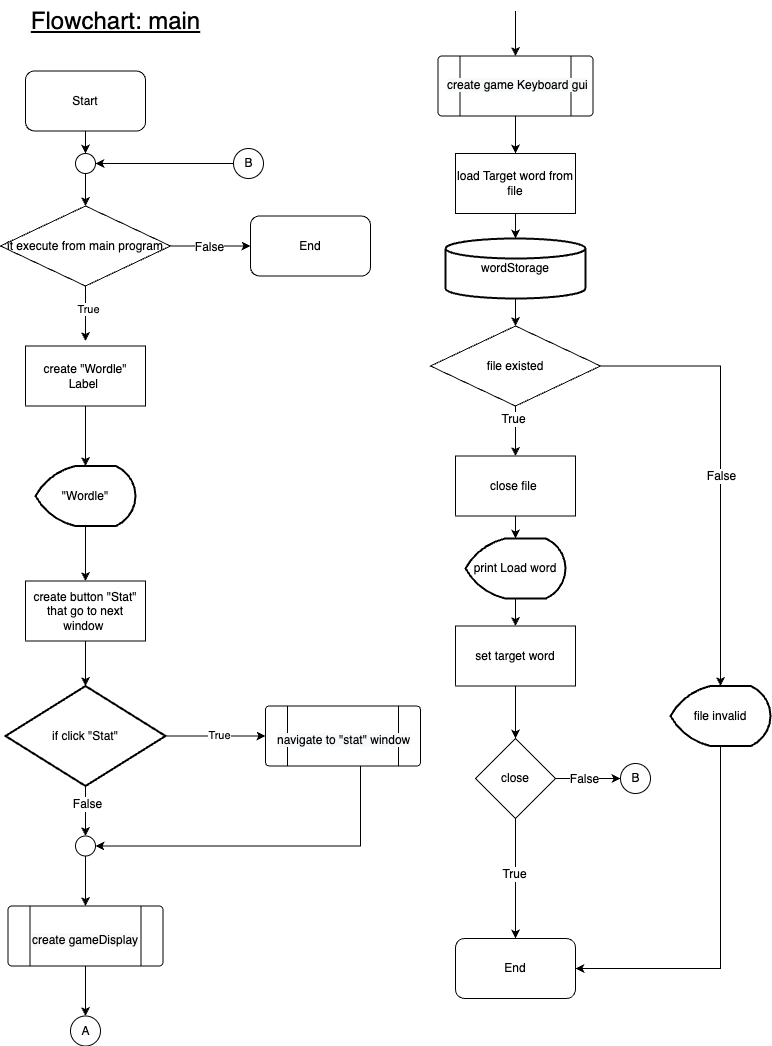

The diagram above was exported from draw.io. Its source (the exported page's mxGraphModel, read from the mxfile embedded in the PNG):
<mxGraphModel dx="3815" dy="1393" grid="1" gridSize="10" guides="1" tooltips="1" connect="1" arrows="1" fold="1" page="1" pageScale="1" pageWidth="850" pageHeight="1100" math="0" shadow="0">
  <root>
    <mxCell id="0" />
    <mxCell id="1" parent="0" />
    <mxCell id="2" value="" style="edgeStyle=orthogonalEdgeStyle;rounded=0;orthogonalLoop=1;jettySize=auto;html=1;" edge="1" source="3" target="66" parent="1">
      <mxGeometry relative="1" as="geometry" />
    </mxCell>
    <mxCell id="3" value="Start" style="rounded=1;whiteSpace=wrap;html=1;" vertex="1" parent="1">
      <mxGeometry x="-765" y="102.5" width="120" height="60" as="geometry" />
    </mxCell>
    <mxCell id="4" value="" style="edgeStyle=orthogonalEdgeStyle;rounded=0;orthogonalLoop=1;jettySize=auto;html=1;" edge="1" source="8" parent="1">
      <mxGeometry relative="1" as="geometry">
        <mxPoint x="-705" y="372.5" as="targetPoint" />
      </mxGeometry>
    </mxCell>
    <mxCell id="5" value="True" style="edgeLabel;html=1;align=center;verticalAlign=middle;resizable=0;points=[];" vertex="1" connectable="0" parent="4">
      <mxGeometry x="-0.2104" y="2" relative="1" as="geometry">
        <mxPoint as="offset" />
      </mxGeometry>
    </mxCell>
    <mxCell id="6" value="" style="edgeStyle=orthogonalEdgeStyle;rounded=0;orthogonalLoop=1;jettySize=auto;html=1;fontSize=12;" edge="1" source="8" target="50" parent="1">
      <mxGeometry relative="1" as="geometry" />
    </mxCell>
    <mxCell id="7" value="False" style="edgeLabel;html=1;align=center;verticalAlign=middle;resizable=0;points=[];fontSize=12;" vertex="1" connectable="0" parent="6">
      <mxGeometry x="-0.0523" relative="1" as="geometry">
        <mxPoint as="offset" />
      </mxGeometry>
    </mxCell>
    <mxCell id="8" value="it execute from main program" style="rhombus;whiteSpace=wrap;html=1;" vertex="1" parent="1">
      <mxGeometry x="-790" y="237.5" width="170" height="80" as="geometry" />
    </mxCell>
    <mxCell id="9" value="" style="edgeStyle=orthogonalEdgeStyle;rounded=0;orthogonalLoop=1;jettySize=auto;html=1;" edge="1" source="10" target="12" parent="1">
      <mxGeometry relative="1" as="geometry" />
    </mxCell>
    <mxCell id="10" value="create &quot;Wordle&quot; Label&amp;nbsp;" style="whiteSpace=wrap;html=1;" vertex="1" parent="1">
      <mxGeometry x="-765" y="377.5" width="120" height="60" as="geometry" />
    </mxCell>
    <mxCell id="11" value="" style="edgeStyle=orthogonalEdgeStyle;rounded=0;orthogonalLoop=1;jettySize=auto;html=1;" edge="1" source="12" target="14" parent="1">
      <mxGeometry relative="1" as="geometry" />
    </mxCell>
    <mxCell id="12" value="&quot;Wordle&quot;" style="strokeWidth=2;html=1;shape=mxgraph.flowchart.display;whiteSpace=wrap;" vertex="1" parent="1">
      <mxGeometry x="-755" y="497.5" width="100" height="60" as="geometry" />
    </mxCell>
    <mxCell id="13" value="" style="edgeStyle=orthogonalEdgeStyle;rounded=0;orthogonalLoop=1;jettySize=auto;html=1;" edge="1" source="14" target="19" parent="1">
      <mxGeometry relative="1" as="geometry" />
    </mxCell>
    <mxCell id="14" value="create button &quot;Stat&quot; that go to next window&amp;nbsp;" style="whiteSpace=wrap;html=1;" vertex="1" parent="1">
      <mxGeometry x="-765" y="612.5" width="120" height="60" as="geometry" />
    </mxCell>
    <mxCell id="15" value="" style="edgeStyle=orthogonalEdgeStyle;rounded=0;orthogonalLoop=1;jettySize=auto;html=1;" edge="1" source="19" parent="1">
      <mxGeometry relative="1" as="geometry">
        <mxPoint x="-525" y="767.5" as="targetPoint" />
      </mxGeometry>
    </mxCell>
    <mxCell id="16" value="True" style="edgeLabel;html=1;align=center;verticalAlign=middle;resizable=0;points=[];" vertex="1" connectable="0" parent="15">
      <mxGeometry x="0.04" y="2" relative="1" as="geometry">
        <mxPoint as="offset" />
      </mxGeometry>
    </mxCell>
    <mxCell id="17" value="" style="edgeStyle=orthogonalEdgeStyle;rounded=0;orthogonalLoop=1;jettySize=auto;html=1;fontSize=12;" edge="1" source="19" target="28" parent="1">
      <mxGeometry relative="1" as="geometry" />
    </mxCell>
    <mxCell id="18" value="False" style="edgeLabel;html=1;align=center;verticalAlign=middle;resizable=0;points=[];fontSize=12;" vertex="1" connectable="0" parent="17">
      <mxGeometry x="-0.2854" y="1" relative="1" as="geometry">
        <mxPoint as="offset" />
      </mxGeometry>
    </mxCell>
    <mxCell id="19" value="if click &quot;Stat&quot;" style="strokeWidth=2;html=1;shape=mxgraph.flowchart.decision;whiteSpace=wrap;" vertex="1" parent="1">
      <mxGeometry x="-785" y="717.5" width="160" height="100" as="geometry" />
    </mxCell>
    <mxCell id="20" value="" style="verticalLabelPosition=bottom;verticalAlign=top;html=1;shape=process;whiteSpace=wrap;rounded=1;size=0.14;arcSize=6;" vertex="1" parent="1">
      <mxGeometry x="-525" y="737.5" width="155" height="60" as="geometry" />
    </mxCell>
    <mxCell id="21" value="&lt;font style=&quot;font-size: 24px;&quot;&gt;&lt;u&gt;Flowchart: main&lt;/u&gt;&lt;/font&gt;" style="text;html=1;align=center;verticalAlign=middle;resizable=0;points=[];autosize=1;strokeColor=none;fillColor=none;" vertex="1" parent="1">
      <mxGeometry x="-770" y="32.5" width="190" height="40" as="geometry" />
    </mxCell>
    <mxCell id="22" style="edgeStyle=orthogonalEdgeStyle;rounded=0;orthogonalLoop=1;jettySize=auto;html=1;entryX=1;entryY=0.5;entryDx=0;entryDy=0;entryPerimeter=0;fontSize=12;" edge="1" source="23" target="28" parent="1">
      <mxGeometry relative="1" as="geometry">
        <Array as="points">
          <mxPoint x="-430" y="877.5" />
        </Array>
      </mxGeometry>
    </mxCell>
    <mxCell id="23" value="&lt;meta charset=&quot;utf-8&quot;&gt;&lt;span style=&quot;color: rgb(0, 0, 0); font-family: Helvetica; font-size: 12px; font-style: normal; font-variant-ligatures: normal; font-variant-caps: normal; font-weight: 400; letter-spacing: normal; orphans: 2; text-align: center; text-indent: 0px; text-transform: none; widows: 2; word-spacing: 0px; -webkit-text-stroke-width: 0px; background-color: rgb(248, 249, 250); text-decoration-thickness: initial; text-decoration-style: initial; text-decoration-color: initial; float: none; display: inline !important;&quot;&gt;navigate to &quot;stat&quot; window&lt;/span&gt;" style="text;whiteSpace=wrap;html=1;fontSize=12;" vertex="1" parent="1">
      <mxGeometry x="-515" y="757.5" width="170" height="40" as="geometry" />
    </mxCell>
    <mxCell id="24" value="" style="edgeStyle=orthogonalEdgeStyle;rounded=0;orthogonalLoop=1;jettySize=auto;html=1;fontSize=12;" edge="1" source="25" target="29" parent="1">
      <mxGeometry relative="1" as="geometry" />
    </mxCell>
    <mxCell id="25" value="" style="verticalLabelPosition=bottom;verticalAlign=top;html=1;shape=process;whiteSpace=wrap;rounded=1;size=0.14;arcSize=6;" vertex="1" parent="1">
      <mxGeometry x="-782.5" y="937.5" width="155" height="60" as="geometry" />
    </mxCell>
    <mxCell id="26" value="&lt;span style=&quot;color: rgb(0, 0, 0); font-family: Helvetica; font-size: 12px; font-style: normal; font-variant-ligatures: normal; font-variant-caps: normal; font-weight: 400; letter-spacing: normal; orphans: 2; text-align: center; text-indent: 0px; text-transform: none; widows: 2; word-spacing: 0px; -webkit-text-stroke-width: 0px; background-color: rgb(248, 249, 250); text-decoration-thickness: initial; text-decoration-style: initial; text-decoration-color: initial; float: none; display: inline !important;&quot;&gt;create gameDisplay&lt;/span&gt;" style="text;whiteSpace=wrap;html=1;fontSize=12;" vertex="1" parent="1">
      <mxGeometry x="-760" y="957.5" width="170" height="40" as="geometry" />
    </mxCell>
    <mxCell id="27" value="" style="edgeStyle=orthogonalEdgeStyle;rounded=0;orthogonalLoop=1;jettySize=auto;html=1;fontSize=12;entryX=0.5;entryY=0;entryDx=0;entryDy=0;" edge="1" source="28" target="25" parent="1">
      <mxGeometry relative="1" as="geometry" />
    </mxCell>
    <mxCell id="28" value="" style="verticalLabelPosition=bottom;verticalAlign=top;html=1;shape=mxgraph.flowchart.on-page_reference;fontSize=12;" vertex="1" parent="1">
      <mxGeometry x="-715" y="867.5" width="20" height="20" as="geometry" />
    </mxCell>
    <mxCell id="29" value="" style="verticalLabelPosition=bottom;verticalAlign=top;html=1;shape=mxgraph.flowchart.on-page_reference;fontSize=12;" vertex="1" parent="1">
      <mxGeometry x="-720" y="1047.5" width="30" height="30" as="geometry" />
    </mxCell>
    <mxCell id="30" value="A" style="text;html=1;align=center;verticalAlign=middle;resizable=0;points=[];autosize=1;strokeColor=none;fillColor=none;fontSize=12;" vertex="1" parent="1">
      <mxGeometry x="-720" y="1047.5" width="30" height="30" as="geometry" />
    </mxCell>
    <mxCell id="31" style="edgeStyle=orthogonalEdgeStyle;rounded=0;orthogonalLoop=1;jettySize=auto;html=1;entryX=0.5;entryY=0;entryDx=0;entryDy=0;fontSize=12;" edge="1" target="33" parent="1">
      <mxGeometry relative="1" as="geometry">
        <mxPoint x="-275" y="42.5" as="sourcePoint" />
      </mxGeometry>
    </mxCell>
    <mxCell id="32" style="edgeStyle=orthogonalEdgeStyle;rounded=0;orthogonalLoop=1;jettySize=auto;html=1;entryX=0.5;entryY=0;entryDx=0;entryDy=0;fontSize=12;" edge="1" source="33" target="36" parent="1">
      <mxGeometry relative="1" as="geometry" />
    </mxCell>
    <mxCell id="33" value="" style="verticalLabelPosition=bottom;verticalAlign=top;html=1;shape=process;whiteSpace=wrap;rounded=1;size=0.14;arcSize=6;" vertex="1" parent="1">
      <mxGeometry x="-352.5" y="87.5" width="155" height="60" as="geometry" />
    </mxCell>
    <mxCell id="34" value="&lt;span style=&quot;color: rgb(0, 0, 0); font-family: Helvetica; font-size: 12px; font-style: normal; font-variant-ligatures: normal; font-variant-caps: normal; font-weight: 400; letter-spacing: normal; orphans: 2; text-align: center; text-indent: 0px; text-transform: none; widows: 2; word-spacing: 0px; -webkit-text-stroke-width: 0px; background-color: rgb(248, 249, 250); text-decoration-thickness: initial; text-decoration-style: initial; text-decoration-color: initial; float: none; display: inline !important;&quot;&gt;create game Keyboard gui&lt;/span&gt;" style="text;whiteSpace=wrap;html=1;fontSize=12;" vertex="1" parent="1">
      <mxGeometry x="-345" y="102.5" width="170" height="40" as="geometry" />
    </mxCell>
    <mxCell id="35" value="" style="edgeStyle=orthogonalEdgeStyle;rounded=0;orthogonalLoop=1;jettySize=auto;html=1;" edge="1" source="36" target="64" parent="1">
      <mxGeometry relative="1" as="geometry" />
    </mxCell>
    <mxCell id="36" value="load Target word from file" style="whiteSpace=wrap;html=1;fontSize=12;" vertex="1" parent="1">
      <mxGeometry x="-335" y="185" width="120" height="60" as="geometry" />
    </mxCell>
    <mxCell id="37" value="" style="edgeStyle=orthogonalEdgeStyle;rounded=0;orthogonalLoop=1;jettySize=auto;html=1;fontSize=12;" edge="1" source="41" target="43" parent="1">
      <mxGeometry relative="1" as="geometry" />
    </mxCell>
    <mxCell id="38" value="True" style="edgeLabel;html=1;align=center;verticalAlign=middle;resizable=0;points=[];fontSize=12;" vertex="1" connectable="0" parent="37">
      <mxGeometry x="-0.52" y="-3" relative="1" as="geometry">
        <mxPoint as="offset" />
      </mxGeometry>
    </mxCell>
    <mxCell id="39" value="" style="edgeStyle=orthogonalEdgeStyle;rounded=0;orthogonalLoop=1;jettySize=auto;html=1;fontSize=12;" edge="1" source="41" target="45" parent="1">
      <mxGeometry relative="1" as="geometry" />
    </mxCell>
    <mxCell id="40" value="False" style="edgeLabel;html=1;align=center;verticalAlign=middle;resizable=0;points=[];fontSize=12;" vertex="1" connectable="0" parent="39">
      <mxGeometry x="-0.3996" y="3" relative="1" as="geometry">
        <mxPoint x="-3" y="97" as="offset" />
      </mxGeometry>
    </mxCell>
    <mxCell id="41" value="file existed" style="rhombus;whiteSpace=wrap;html=1;fontSize=12;" vertex="1" parent="1">
      <mxGeometry x="-360" y="357.5" width="170" height="80" as="geometry" />
    </mxCell>
    <mxCell id="42" value="" style="edgeStyle=orthogonalEdgeStyle;rounded=0;orthogonalLoop=1;jettySize=auto;html=1;fontSize=12;" edge="1" source="43" target="47" parent="1">
      <mxGeometry relative="1" as="geometry" />
    </mxCell>
    <mxCell id="43" value="close file&amp;nbsp;" style="whiteSpace=wrap;html=1;fontSize=12;" vertex="1" parent="1">
      <mxGeometry x="-335" y="487.5" width="120" height="60" as="geometry" />
    </mxCell>
    <mxCell id="44" style="edgeStyle=orthogonalEdgeStyle;rounded=0;orthogonalLoop=1;jettySize=auto;html=1;fontSize=12;entryX=1;entryY=0.5;entryDx=0;entryDy=0;" edge="1" source="45" target="48" parent="1">
      <mxGeometry relative="1" as="geometry">
        <mxPoint x="-140" y="980" as="targetPoint" />
        <Array as="points">
          <mxPoint x="-70" y="1000" />
        </Array>
      </mxGeometry>
    </mxCell>
    <mxCell id="45" value="file invalid" style="strokeWidth=2;html=1;shape=mxgraph.flowchart.display;whiteSpace=wrap;fontSize=12;" vertex="1" parent="1">
      <mxGeometry x="-120" y="717.5" width="100" height="60" as="geometry" />
    </mxCell>
    <mxCell id="46" value="" style="edgeStyle=orthogonalEdgeStyle;rounded=0;orthogonalLoop=1;jettySize=auto;html=1;fontSize=12;" edge="1" source="47" target="52" parent="1">
      <mxGeometry relative="1" as="geometry" />
    </mxCell>
    <mxCell id="47" value="print Load word" style="strokeWidth=2;html=1;shape=mxgraph.flowchart.display;whiteSpace=wrap;fontSize=12;" vertex="1" parent="1">
      <mxGeometry x="-325" y="570" width="100" height="60" as="geometry" />
    </mxCell>
    <mxCell id="48" value="End" style="rounded=1;whiteSpace=wrap;html=1;fontSize=12;" vertex="1" parent="1">
      <mxGeometry x="-335" y="970" width="120" height="60" as="geometry" />
    </mxCell>
    <mxCell id="49" value="" style="edgeStyle=orthogonalEdgeStyle;rounded=0;orthogonalLoop=1;jettySize=auto;html=1;fontSize=12;" edge="1" target="48" parent="1">
      <mxGeometry relative="1" as="geometry">
        <mxPoint x="-275" y="920" as="sourcePoint" />
      </mxGeometry>
    </mxCell>
    <mxCell id="50" value="End" style="rounded=1;whiteSpace=wrap;html=1;fontSize=12;" vertex="1" parent="1">
      <mxGeometry x="-540" y="247.5" width="120" height="60" as="geometry" />
    </mxCell>
    <mxCell id="51" value="" style="edgeStyle=orthogonalEdgeStyle;rounded=0;orthogonalLoop=1;jettySize=auto;html=1;fontSize=12;" edge="1" source="52" target="57" parent="1">
      <mxGeometry relative="1" as="geometry" />
    </mxCell>
    <mxCell id="52" value="set target word" style="whiteSpace=wrap;html=1;shadow=0;strokeColor=#050505;fontSize=12;" vertex="1" parent="1">
      <mxGeometry x="-335" y="657.5" width="120" height="60" as="geometry" />
    </mxCell>
    <mxCell id="53" value="" style="edgeStyle=orthogonalEdgeStyle;rounded=0;orthogonalLoop=1;jettySize=auto;html=1;fontSize=12;entryX=0.5;entryY=0;entryDx=0;entryDy=0;" edge="1" source="57" target="48" parent="1">
      <mxGeometry relative="1" as="geometry">
        <mxPoint x="-275" y="900" as="targetPoint" />
      </mxGeometry>
    </mxCell>
    <mxCell id="54" value="True" style="edgeLabel;html=1;align=center;verticalAlign=middle;resizable=0;points=[];fontSize=12;" vertex="1" connectable="0" parent="53">
      <mxGeometry x="-0.0933" y="-2" relative="1" as="geometry">
        <mxPoint as="offset" />
      </mxGeometry>
    </mxCell>
    <mxCell id="55" value="" style="edgeStyle=orthogonalEdgeStyle;rounded=0;orthogonalLoop=1;jettySize=auto;html=1;fontSize=12;" edge="1" source="57" target="58" parent="1">
      <mxGeometry relative="1" as="geometry" />
    </mxCell>
    <mxCell id="56" value="False" style="edgeLabel;html=1;align=center;verticalAlign=middle;resizable=0;points=[];fontSize=12;" vertex="1" connectable="0" parent="55">
      <mxGeometry x="-0.1564" relative="1" as="geometry">
        <mxPoint as="offset" />
      </mxGeometry>
    </mxCell>
    <mxCell id="57" value="close" style="rhombus;whiteSpace=wrap;html=1;shadow=0;strokeColor=#050505;fontSize=12;" vertex="1" parent="1">
      <mxGeometry x="-315" y="770" width="80" height="80" as="geometry" />
    </mxCell>
    <mxCell id="58" value="" style="verticalLabelPosition=bottom;verticalAlign=top;html=1;shape=mxgraph.flowchart.on-page_reference;fontSize=12;" vertex="1" parent="1">
      <mxGeometry x="-170" y="795" width="30" height="30" as="geometry" />
    </mxCell>
    <mxCell id="59" value="B" style="text;html=1;align=center;verticalAlign=middle;resizable=0;points=[];autosize=1;strokeColor=none;fillColor=none;fontSize=12;" vertex="1" parent="1">
      <mxGeometry x="-170" y="795" width="30" height="30" as="geometry" />
    </mxCell>
    <mxCell id="60" value="" style="verticalLabelPosition=bottom;verticalAlign=top;html=1;shape=mxgraph.flowchart.on-page_reference;fontSize=12;" vertex="1" parent="1">
      <mxGeometry x="-557" y="180" width="30" height="30" as="geometry" />
    </mxCell>
    <mxCell id="61" style="edgeStyle=orthogonalEdgeStyle;rounded=0;orthogonalLoop=1;jettySize=auto;html=1;entryX=1;entryY=0.5;entryDx=0;entryDy=0;entryPerimeter=0;" edge="1" source="62" target="66" parent="1">
      <mxGeometry relative="1" as="geometry" />
    </mxCell>
    <mxCell id="62" value="B" style="text;html=1;align=center;verticalAlign=middle;resizable=0;points=[];autosize=1;strokeColor=none;fillColor=none;fontSize=12;" vertex="1" parent="1">
      <mxGeometry x="-557" y="180" width="30" height="30" as="geometry" />
    </mxCell>
    <mxCell id="63" value="" style="edgeStyle=orthogonalEdgeStyle;rounded=0;orthogonalLoop=1;jettySize=auto;html=1;" edge="1" source="64" target="41" parent="1">
      <mxGeometry relative="1" as="geometry" />
    </mxCell>
    <mxCell id="64" value="wordStorage" style="strokeWidth=2;html=1;shape=mxgraph.flowchart.database;whiteSpace=wrap;shadow=0;strokeColor=#050505;fontSize=12;" vertex="1" parent="1">
      <mxGeometry x="-345" y="270" width="140" height="60" as="geometry" />
    </mxCell>
    <mxCell id="65" value="" style="edgeStyle=orthogonalEdgeStyle;rounded=0;orthogonalLoop=1;jettySize=auto;html=1;" edge="1" source="66" target="8" parent="1">
      <mxGeometry relative="1" as="geometry" />
    </mxCell>
    <mxCell id="66" value="" style="verticalLabelPosition=bottom;verticalAlign=top;html=1;shape=mxgraph.flowchart.on-page_reference;fontSize=12;" vertex="1" parent="1">
      <mxGeometry x="-715" y="185" width="20" height="20" as="geometry" />
    </mxCell>
  </root>
</mxGraphModel>